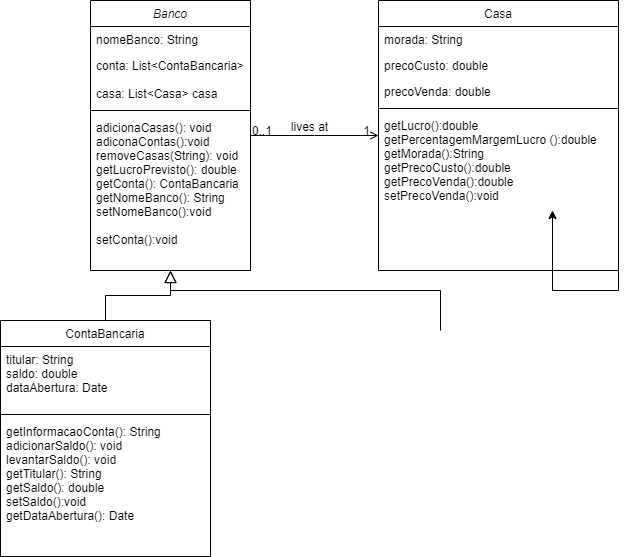

The diagram above was exported from draw.io. Its source (the exported page's mxGraphModel, read from the mxfile embedded in the PNG):
<mxGraphModel dx="462" dy="736" grid="1" gridSize="10" guides="1" tooltips="1" connect="1" arrows="1" fold="1" page="1" pageScale="1" pageWidth="827" pageHeight="1169" math="0" shadow="0">
  <root>
    <mxCell id="WIyWlLk6GJQsqaUBKTNV-0" />
    <mxCell id="WIyWlLk6GJQsqaUBKTNV-1" parent="WIyWlLk6GJQsqaUBKTNV-0" />
    <mxCell id="zkfFHV4jXpPFQw0GAbJ--0" value="Banco" style="swimlane;fontStyle=2;align=center;verticalAlign=top;childLayout=stackLayout;horizontal=1;startSize=26;horizontalStack=0;resizeParent=1;resizeLast=0;collapsible=1;marginBottom=0;rounded=0;shadow=0;strokeWidth=1;" parent="WIyWlLk6GJQsqaUBKTNV-1" vertex="1">
      <mxGeometry x="220" y="120" width="160" height="270" as="geometry">
        <mxRectangle x="230" y="140" width="160" height="26" as="alternateBounds" />
      </mxGeometry>
    </mxCell>
    <mxCell id="zkfFHV4jXpPFQw0GAbJ--1" value="nomeBanco: String" style="text;align=left;verticalAlign=top;spacingLeft=4;spacingRight=4;overflow=hidden;rotatable=0;points=[[0,0.5],[1,0.5]];portConstraint=eastwest;" parent="zkfFHV4jXpPFQw0GAbJ--0" vertex="1">
      <mxGeometry y="26" width="160" height="26" as="geometry" />
    </mxCell>
    <mxCell id="zkfFHV4jXpPFQw0GAbJ--2" value="conta: List&lt;ContaBancaria&gt;" style="text;align=left;verticalAlign=top;spacingLeft=4;spacingRight=4;overflow=hidden;rotatable=0;points=[[0,0.5],[1,0.5]];portConstraint=eastwest;rounded=0;shadow=0;html=0;" parent="zkfFHV4jXpPFQw0GAbJ--0" vertex="1">
      <mxGeometry y="52" width="160" height="28" as="geometry" />
    </mxCell>
    <mxCell id="zkfFHV4jXpPFQw0GAbJ--3" value="casa: List&lt;Casa&gt; casa " style="text;align=left;verticalAlign=top;spacingLeft=4;spacingRight=4;overflow=hidden;rotatable=0;points=[[0,0.5],[1,0.5]];portConstraint=eastwest;rounded=0;shadow=0;html=0;" parent="zkfFHV4jXpPFQw0GAbJ--0" vertex="1">
      <mxGeometry y="80" width="160" height="26" as="geometry" />
    </mxCell>
    <mxCell id="zkfFHV4jXpPFQw0GAbJ--4" value="" style="line;html=1;strokeWidth=1;align=left;verticalAlign=middle;spacingTop=-1;spacingLeft=3;spacingRight=3;rotatable=0;labelPosition=right;points=[];portConstraint=eastwest;" parent="zkfFHV4jXpPFQw0GAbJ--0" vertex="1">
      <mxGeometry y="106" width="160" height="8" as="geometry" />
    </mxCell>
    <mxCell id="zkfFHV4jXpPFQw0GAbJ--5" value="adicionaCasas(): void&#10;adiconaContas():void&#10;removeCasas(String): void&#10;getLucroPrevisto(): double&#10;getConta(): ContaBancaria&#10;getNomeBanco(): String&#10;setNomeBanco():void&#10;&#10;setConta():void&#10;&#10;&#10;&#10;" style="text;align=left;verticalAlign=top;spacingLeft=4;spacingRight=4;overflow=hidden;rotatable=0;points=[[0,0.5],[1,0.5]];portConstraint=eastwest;" parent="zkfFHV4jXpPFQw0GAbJ--0" vertex="1">
      <mxGeometry y="114" width="160" height="156" as="geometry" />
    </mxCell>
    <mxCell id="zkfFHV4jXpPFQw0GAbJ--6" value="ContaBancaria" style="swimlane;fontStyle=0;align=center;verticalAlign=top;childLayout=stackLayout;horizontal=1;startSize=26;horizontalStack=0;resizeParent=1;resizeLast=0;collapsible=1;marginBottom=0;rounded=0;shadow=0;strokeWidth=1;" parent="WIyWlLk6GJQsqaUBKTNV-1" vertex="1">
      <mxGeometry x="130" y="440" width="210" height="236" as="geometry">
        <mxRectangle x="130" y="380" width="160" height="26" as="alternateBounds" />
      </mxGeometry>
    </mxCell>
    <mxCell id="zkfFHV4jXpPFQw0GAbJ--7" value="titular: String&#10;saldo: double&#10;dataAbertura: Date&#10;" style="text;align=left;verticalAlign=top;spacingLeft=4;spacingRight=4;overflow=hidden;rotatable=0;points=[[0,0.5],[1,0.5]];portConstraint=eastwest;" parent="zkfFHV4jXpPFQw0GAbJ--6" vertex="1">
      <mxGeometry y="26" width="210" height="64" as="geometry" />
    </mxCell>
    <mxCell id="zkfFHV4jXpPFQw0GAbJ--9" value="" style="line;html=1;strokeWidth=1;align=left;verticalAlign=middle;spacingTop=-1;spacingLeft=3;spacingRight=3;rotatable=0;labelPosition=right;points=[];portConstraint=eastwest;" parent="zkfFHV4jXpPFQw0GAbJ--6" vertex="1">
      <mxGeometry y="90" width="210" height="8" as="geometry" />
    </mxCell>
    <mxCell id="zkfFHV4jXpPFQw0GAbJ--10" value="getInformacaoConta(): String&#10;adicionarSaldo(): void&#10;levantarSaldo(): void&#10;getTitular(): String&#10;getSaldo(): double&#10;setSaldo():void&#10;getDataAbertura(): Date&#10;&#10;" style="text;align=left;verticalAlign=top;spacingLeft=4;spacingRight=4;overflow=hidden;rotatable=0;points=[[0,0.5],[1,0.5]];portConstraint=eastwest;fontStyle=0" parent="zkfFHV4jXpPFQw0GAbJ--6" vertex="1">
      <mxGeometry y="98" width="210" height="112" as="geometry" />
    </mxCell>
    <mxCell id="zkfFHV4jXpPFQw0GAbJ--12" value="" style="endArrow=block;endSize=10;endFill=0;shadow=0;strokeWidth=1;rounded=0;edgeStyle=elbowEdgeStyle;elbow=vertical;" parent="WIyWlLk6GJQsqaUBKTNV-1" source="zkfFHV4jXpPFQw0GAbJ--6" target="zkfFHV4jXpPFQw0GAbJ--0" edge="1">
      <mxGeometry width="160" relative="1" as="geometry">
        <mxPoint x="200" y="203" as="sourcePoint" />
        <mxPoint x="200" y="203" as="targetPoint" />
      </mxGeometry>
    </mxCell>
    <mxCell id="zkfFHV4jXpPFQw0GAbJ--16" value="" style="endArrow=block;endSize=10;endFill=0;shadow=0;strokeWidth=1;rounded=0;edgeStyle=elbowEdgeStyle;elbow=vertical;" parent="WIyWlLk6GJQsqaUBKTNV-1" target="zkfFHV4jXpPFQw0GAbJ--0" edge="1">
      <mxGeometry width="160" relative="1" as="geometry">
        <mxPoint x="570" y="450" as="sourcePoint" />
        <mxPoint x="310" y="271" as="targetPoint" />
        <Array as="points">
          <mxPoint x="430" y="410" />
        </Array>
      </mxGeometry>
    </mxCell>
    <mxCell id="a7xZtVISKJPBd0FUS661-2" style="edgeStyle=orthogonalEdgeStyle;rounded=0;orthogonalLoop=1;jettySize=auto;html=1;exitX=1;exitY=1;exitDx=0;exitDy=0;" edge="1" parent="WIyWlLk6GJQsqaUBKTNV-1" source="zkfFHV4jXpPFQw0GAbJ--17">
      <mxGeometry relative="1" as="geometry">
        <mxPoint x="682" y="330" as="targetPoint" />
      </mxGeometry>
    </mxCell>
    <mxCell id="zkfFHV4jXpPFQw0GAbJ--17" value="Casa" style="swimlane;fontStyle=0;align=center;verticalAlign=top;childLayout=stackLayout;horizontal=1;startSize=26;horizontalStack=0;resizeParent=1;resizeLast=0;collapsible=1;marginBottom=0;rounded=0;shadow=0;strokeWidth=1;" parent="WIyWlLk6GJQsqaUBKTNV-1" vertex="1">
      <mxGeometry x="508" y="120" width="240" height="270" as="geometry">
        <mxRectangle x="550" y="140" width="160" height="26" as="alternateBounds" />
      </mxGeometry>
    </mxCell>
    <mxCell id="zkfFHV4jXpPFQw0GAbJ--18" value="morada: String" style="text;align=left;verticalAlign=top;spacingLeft=4;spacingRight=4;overflow=hidden;rotatable=0;points=[[0,0.5],[1,0.5]];portConstraint=eastwest;" parent="zkfFHV4jXpPFQw0GAbJ--17" vertex="1">
      <mxGeometry y="26" width="240" height="26" as="geometry" />
    </mxCell>
    <mxCell id="zkfFHV4jXpPFQw0GAbJ--19" value="precoCusto: double" style="text;align=left;verticalAlign=top;spacingLeft=4;spacingRight=4;overflow=hidden;rotatable=0;points=[[0,0.5],[1,0.5]];portConstraint=eastwest;rounded=0;shadow=0;html=0;" parent="zkfFHV4jXpPFQw0GAbJ--17" vertex="1">
      <mxGeometry y="52" width="240" height="26" as="geometry" />
    </mxCell>
    <mxCell id="zkfFHV4jXpPFQw0GAbJ--20" value="precoVenda: double" style="text;align=left;verticalAlign=top;spacingLeft=4;spacingRight=4;overflow=hidden;rotatable=0;points=[[0,0.5],[1,0.5]];portConstraint=eastwest;rounded=0;shadow=0;html=0;" parent="zkfFHV4jXpPFQw0GAbJ--17" vertex="1">
      <mxGeometry y="78" width="240" height="26" as="geometry" />
    </mxCell>
    <mxCell id="zkfFHV4jXpPFQw0GAbJ--23" value="" style="line;html=1;strokeWidth=1;align=left;verticalAlign=middle;spacingTop=-1;spacingLeft=3;spacingRight=3;rotatable=0;labelPosition=right;points=[];portConstraint=eastwest;" parent="zkfFHV4jXpPFQw0GAbJ--17" vertex="1">
      <mxGeometry y="104" width="240" height="8" as="geometry" />
    </mxCell>
    <mxCell id="zkfFHV4jXpPFQw0GAbJ--24" value="getLucro():double&#10;getPercentagemMargemLucro ():double&#10;getMorada():String&#10;getPrecoCusto():double&#10;getPrecoVenda():double&#10;setPrecoVenda():void" style="text;align=left;verticalAlign=top;spacingLeft=4;spacingRight=4;overflow=hidden;rotatable=0;points=[[0,0.5],[1,0.5]];portConstraint=eastwest;" parent="zkfFHV4jXpPFQw0GAbJ--17" vertex="1">
      <mxGeometry y="112" width="240" height="108" as="geometry" />
    </mxCell>
    <mxCell id="zkfFHV4jXpPFQw0GAbJ--26" value="" style="endArrow=open;shadow=0;strokeWidth=1;rounded=0;endFill=1;edgeStyle=elbowEdgeStyle;elbow=vertical;" parent="WIyWlLk6GJQsqaUBKTNV-1" source="zkfFHV4jXpPFQw0GAbJ--0" target="zkfFHV4jXpPFQw0GAbJ--17" edge="1">
      <mxGeometry x="0.5" y="41" relative="1" as="geometry">
        <mxPoint x="380" y="192" as="sourcePoint" />
        <mxPoint x="540" y="192" as="targetPoint" />
        <mxPoint x="-40" y="32" as="offset" />
      </mxGeometry>
    </mxCell>
    <mxCell id="zkfFHV4jXpPFQw0GAbJ--27" value="0..1" style="resizable=0;align=left;verticalAlign=bottom;labelBackgroundColor=none;fontSize=12;" parent="zkfFHV4jXpPFQw0GAbJ--26" connectable="0" vertex="1">
      <mxGeometry x="-1" relative="1" as="geometry">
        <mxPoint y="4" as="offset" />
      </mxGeometry>
    </mxCell>
    <mxCell id="zkfFHV4jXpPFQw0GAbJ--28" value="1" style="resizable=0;align=right;verticalAlign=bottom;labelBackgroundColor=none;fontSize=12;" parent="zkfFHV4jXpPFQw0GAbJ--26" connectable="0" vertex="1">
      <mxGeometry x="1" relative="1" as="geometry">
        <mxPoint x="-7" y="4" as="offset" />
      </mxGeometry>
    </mxCell>
    <mxCell id="zkfFHV4jXpPFQw0GAbJ--29" value="lives at" style="text;html=1;resizable=0;points=[];;align=center;verticalAlign=middle;labelBackgroundColor=none;rounded=0;shadow=0;strokeWidth=1;fontSize=12;" parent="zkfFHV4jXpPFQw0GAbJ--26" vertex="1" connectable="0">
      <mxGeometry x="0.5" y="49" relative="1" as="geometry">
        <mxPoint x="-38" y="40" as="offset" />
      </mxGeometry>
    </mxCell>
  </root>
</mxGraphModel>